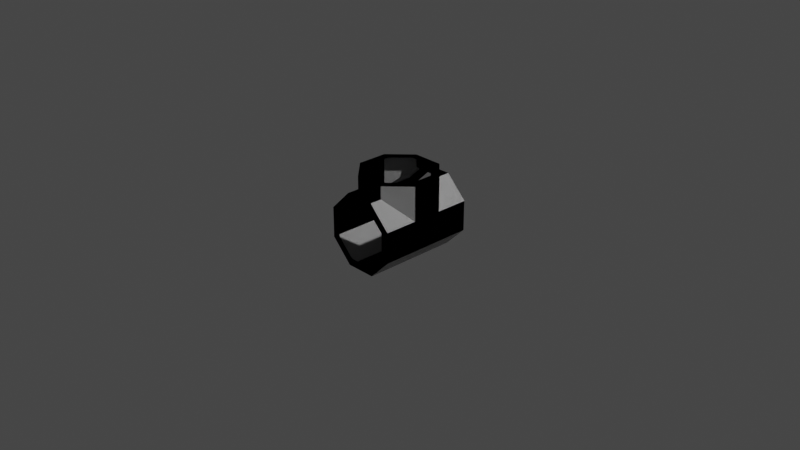 # Source: crewTubeT.blend  (saved by Blender 3.1.7; exported with 4.5.12 LTS)
import bpy
from mathutils import Matrix  # noqa: F401  (used for matrix-valued properties, if any)

bpy.ops.wm.read_factory_settings(use_empty=True)
scene = bpy.context.scene
scene.name = 'Scene'

# ---- collections
col_collection = bpy.data.collections.new('Collection'); scene.collection.children.link(col_collection)

# ---- images (referenced by path relative to the original .blend; pixels are not part of the script)
import os
ASSET_DIR = os.environ.get("B2B_ASSET_DIR", "")  # directory of the original .blend (textures are referenced by path, not embedded)
HERE = os.path.dirname(os.path.abspath(__file__))  # packed textures are extracted next to this script under _unpacked/

def load_image(name, relpath, width, height, colorspace="sRGB"):
    """Load a texture the original file referenced (path relative to the .blend, or extracted next to this script)."""
    p = next((c for c in (os.path.join(HERE, relpath), os.path.join(ASSET_DIR, relpath)) if relpath and os.path.exists(c)), "")
    if p:
        img = bpy.data.images.load(p, check_existing=True)
        img.name = name
    else:  # same state as the original file: an image datablock whose file is absent (Cycles renders it pink)
        img = bpy.data.images.new(name, width, height)
        img.source = "FILE"
        img.filepath = "//" + (relpath or name)
    img.colorspace_settings.name = colorspace
    return img
img_diff = load_image('diff', 'diff.png', 1024, 1024, 'sRGB')

# ---- materials (node trees are filled in below, after node groups)
mat_material_003 = bpy.data.materials.new('Material.003')
mat_material_003.use_transparent_shadow = False

# ---- node groups
ng_color4 = bpy.data.node_groups.new('Color4', 'ShaderNodeTree')
_s = ng_color4.interface.new_socket(name='Color', in_out='OUTPUT', socket_type='NodeSocketColor')
_s = ng_color4.interface.new_socket(name='Alpha', in_out='OUTPUT', socket_type='NodeSocketFloat')
_s = ng_color4.interface.new_socket(name='Color', in_out='INPUT', socket_type='NodeSocketColor')
_s = ng_color4.interface.new_socket(name='Alpha', in_out='INPUT', socket_type='NodeSocketFloat')
_s.min_value = 1.0
_N = ng_color4.nodes; _L = ng_color4.links
n0 = _N.new('NodeGroupInput'); n0.name = 'Group Input'; n0.location = (-403, 18)
n1 = _N.new('NodeGroupOutput'); n1.name = 'Group Output'; n1.location = (154, 24)
_L.new(n0.outputs[1], n1.inputs[1])
_L.new(n0.outputs[0], n1.inputs[0])
n1.is_active_output = True
ng_maincolor = bpy.data.node_groups.new('MainColor', 'ShaderNodeTree')
_s = ng_maincolor.interface.new_socket(name='Color', in_out='OUTPUT', socket_type='NodeSocketColor')
_s = ng_maincolor.interface.new_socket(name='Alpha', in_out='OUTPUT', socket_type='NodeSocketFloat')
_s = ng_maincolor.interface.new_socket(name='VColor', in_out='INPUT', socket_type='NodeSocketColor')
_s = ng_maincolor.interface.new_socket(name='VAlpha', in_out='INPUT', socket_type='NodeSocketFloat')
_s.min_value = 1e+04
_s = ng_maincolor.interface.new_socket(name='CColor', in_out='INPUT', socket_type='NodeSocketColor')
_s = ng_maincolor.interface.new_socket(name='CAlpha', in_out='INPUT', socket_type='NodeSocketFloat')
_s.min_value = 1.0
_s = ng_maincolor.interface.new_socket(name='TColor', in_out='INPUT', socket_type='NodeSocketColor')
_s = ng_maincolor.interface.new_socket(name='TAlpha', in_out='INPUT', socket_type='NodeSocketFloat')
_s.min_value = 1.0
_N = ng_maincolor.nodes; _L = ng_maincolor.links
n0 = _N.new('NodeGroupInput'); n0.name = 'Group Input'; n0.location = (-284, 35)
n1 = _N.new('NodeGroupOutput'); n1.name = 'Group Output'; n1.location = (332, -19)
n2 = _N.new('ShaderNodeMix'); n2.name = 'VC*CC*TC'; n2.location = (127, -33)
n2.label = 'VC*CC*TC'
n2.hide = True
n2.data_type = 'RGBA'
n2.blend_type = 'MULTIPLY'
n2.inputs[0].default_value = 1.0
n3 = _N.new('ShaderNodeMix'); n3.name = 'VC*CC'; n3.location = (-44, 33)
n3.label = 'VC*CC'
n3.hide = True
n3.data_type = 'RGBA'
n3.blend_type = 'MULTIPLY'
n3.inputs[0].default_value = 1.0
n4 = _N.new('ShaderNodeMath'); n4.name = 'VA*CA'; n4.location = (-59, -19)
n4.label = 'VA*CA'
n4.hide = True
n4.operation = 'MULTIPLY'
n4.inputs[2].default_value = 0.0
n5 = _N.new('ShaderNodeMath'); n5.name = 'VA*CA*TA'; n5.location = (130, -79)
n5.label = 'VA*CA*TA'
n5.hide = True
n5.operation = 'MULTIPLY'
n5.inputs[2].default_value = 0.0
_L.new(n0.outputs[2], n3.inputs[7])
_L.new(n0.outputs[4], n2.inputs[7])
_L.new(n2.outputs[2], n1.inputs[0])
_L.new(n3.outputs[2], n2.inputs[6])
_L.new(n0.outputs[0], n3.inputs[6])
_L.new(n0.outputs[1], n4.inputs[0])
_L.new(n0.outputs[3], n4.inputs[1])
_L.new(n4.outputs[0], n5.inputs[0])
_L.new(n0.outputs[5], n5.inputs[1])
_L.new(n5.outputs[0], n1.inputs[1])
n1.is_active_output = True
ng_standardshader = bpy.data.node_groups.new('StandardShader', 'ShaderNodeTree')
_s = ng_standardshader.interface.new_socket(name='BSDF', in_out='OUTPUT', socket_type='NodeSocketShader')
_s = ng_standardshader.interface.new_socket(name='BaseColor', in_out='INPUT', socket_type='NodeSocketColor')
_s = ng_standardshader.interface.new_socket(name='Shininess', in_out='INPUT', socket_type='NodeSocketFloat')
_s.min_value = 1e+04
_s = ng_standardshader.interface.new_socket(name='Gloss', in_out='INPUT', socket_type='NodeSocketFloat')
_s.min_value = 1e+04
_s = ng_standardshader.interface.new_socket(name='Emission', in_out='INPUT', socket_type='NodeSocketColor')
_s = ng_standardshader.interface.new_socket(name='Emission Strength', in_out='INPUT', socket_type='NodeSocketFloat')
_s.min_value = 1e+06
_s = ng_standardshader.interface.new_socket(name='Alpha', in_out='INPUT', socket_type='NodeSocketFloat')
_s.min_value = 1.0
_s = ng_standardshader.interface.new_socket(name='NormalColor', in_out='INPUT', socket_type='NodeSocketColor')
_N = ng_standardshader.nodes; _L = ng_standardshader.links
n0 = _N.new('NodeGroupOutput'); n0.name = 'Group Output'; n0.location = (555, 248)
n1 = _N.new('NodeGroupInput'); n1.name = 'Group Input'; n1.location = (-444, 74)
n2 = _N.new('ShaderNodeNormalMap'); n2.name = 'Normal Map'; n2.location = (-96, -256)
n2.hide = True
n3 = _N.new('ShaderNodeMath'); n3.name = 'Roughness'; n3.location = (-4, -2)
n3.label = 'Roughness'
n3.hide = True
n3.operation = 'SQRT'
n3.inputs[2].default_value = 0.0
n4 = _N.new('ShaderNodeMath'); n4.name = 'SpecularConv'; n4.location = (-120, 39)
n4.label = 'SpecularConv'
n4.hide = True
n4.operation = 'SQRT'
n4.inputs[2].default_value = 0.0
n5 = _N.new('ShaderNodeMath'); n5.name = 'Gloss2Rough'; n5.location = (-176, -1)
n5.label = 'Gloss2Rough'
n5.hide = True
n5.operation = 'SUBTRACT'
n5.inputs[0].default_value = 1.0
n5.inputs[2].default_value = 0.0
n6 = _N.new('ShaderNodeBsdfPrincipled'); n6.name = 'Principled BSDF'; n6.location = (226, 256)
n6.distribution = 'GGX'
n6.subsurface_method = 'BURLEY'
n6.inputs[3].default_value = 1.45
_L.new(n6.outputs[0], n0.inputs[0])
_L.new(n4.outputs[0], n6.inputs[13])
_L.new(n1.outputs[3], n6.inputs[27])
_L.new(n3.outputs[0], n6.inputs[2])
_L.new(n1.outputs[0], n6.inputs[0])
_L.new(n1.outputs[1], n4.inputs[0])
_L.new(n1.outputs[6], n2.inputs[1])
_L.new(n5.outputs[0], n3.inputs[0])
_L.new(n1.outputs[2], n5.inputs[1])
_L.new(n2.outputs[0], n6.inputs[5])
_L.new(n1.outputs[5], n6.inputs[4])
_L.new(n1.outputs[4], n6.inputs[28])
n0.is_active_output = True

# ---- material node trees
mat_material_003.use_nodes = True; mat_material_003.node_tree.nodes.clear()
_N = mat_material_003.node_tree.nodes; _L = mat_material_003.node_tree.links
n0 = _N.new('ShaderNodeTexImage'); n0.name = '_MainTex'; n0.location = (-131, -187)
n0.label = '_MainTex'
n0.hide = True
n0.image = img_diff
n1 = _N.new('ShaderNodeUVMap'); n1.name = 'UV Map'; n1.location = (-345, -213)
n2 = _N.new('ShaderNodeGroup'); n2.name = '_Color'; n2.location = (-34, -148)
n2.label = '_Color'
n2.hide = True
n2.node_tree = ng_color4
n2.inputs[0].default_value = (1.0, 1.0, 1.0, 1.0)
n2.inputs[1].default_value = 1.0
n3 = _N.new('ShaderNodeVertexColor'); n3.name = 'Vertex Color'; n3.location = (-31, -96)
n3.hide = True
n4 = _N.new('ShaderNodeOutputMaterial'); n4.name = 'Material Output'; n4.location = (765, 26)
n5 = _N.new('ShaderNodeGroup'); n5.name = 'Group'; n5.location = (157, 9)
n5.node_tree = ng_maincolor
n6 = _N.new('ShaderNodeGroup'); n6.name = 'StandardShader'; n6.location = (542, -4)
n6.node_tree = ng_standardshader
n6.inputs[1].default_value = 0.0
n6.inputs[2].default_value = 0.0
n6.inputs[3].default_value = (0.0, 0.0, 0.0, 1.0)
n6.inputs[4].default_value = 1.0
n6.inputs[6].default_value = (0.5, 0.5, 1.0, 1.0)
n7 = _N.new('ShaderNodeValue'); n7.name = '_Opacity'; n7.location = (327, -167)
n7.label = '_Opacity'
n7.hide = True
n7.outputs[0].default_value = 1.0
_L.new(n1.outputs[0], n0.inputs[0])
_L.new(n6.outputs[0], n4.inputs[0])
_L.new(n2.outputs[0], n5.inputs[2])
_L.new(n2.outputs[1], n5.inputs[3])
_L.new(n0.outputs[0], n5.inputs[4])
_L.new(n0.outputs[1], n5.inputs[5])
_L.new(n5.outputs[0], n6.inputs[0])
_L.new(n3.outputs[1], n5.inputs[1])
_L.new(n3.outputs[0], n5.inputs[0])
_L.new(n7.outputs[0], n6.inputs[5])
n4.is_active_output = True

# ---- world
world_world = bpy.data.worlds.new('World'); scene.world = world_world
world_world.use_nodes = True; world_world.node_tree.nodes.clear()
_N = world_world.node_tree.nodes; _L = world_world.node_tree.links
n0 = _N.new('ShaderNodeOutputWorld'); n0.name = 'World Output'; n0.location = (300, 300)
n1 = _N.new('ShaderNodeBackground'); n1.name = 'Background'; n1.location = (10, 300)
n1.inputs[0].default_value = (0.05088, 0.05088, 0.05088, 1.0)
_L.new(n1.outputs[0], n0.inputs[0])
n0.is_active_output = True
world_world.color = (0.05088, 0.05088, 0.05088)
world_world.use_sun_shadow = False
world_world.sun_shadow_jitter_overblur = 0.0

# ---- cameras
cam_camera = bpy.data.cameras.new('Camera')
cam_camera.clip_end = 100.0
cam_camera.ortho_scale = 7.314

# ---- lights
light_light = bpy.data.lights.new('Light', 'POINT')
light_light.transmission_factor = 0.0
light_light.energy = 1000.0
light_light.shadow_soft_size = 0.1
light_light.shadow_maximum_resolution = 0.006
light_light.use_absolute_resolution = True

# ---- meshes
me_cylinder = bpy.data.meshes.new('Cylinder')
me_cylinder.from_pydata([(0.1297, -0.3131, 0.5387), (0.1297, 0.5295, 0.3131), (0.1297, -0.5295, 0.3131), (0.3131, 0.5295, 0.1297), (0.3131, -0.1297, 0.5387), (0.3131, -0.5295, 0.1297), (0.3131, 0.1297, 0.5387), (0.3131, 0.5295, -0.1297), (0.3131, -0.5295, -0.1297), (0.1297, 0.5295, -0.3131), (0.1297, 0.3131, 0.5387), (0.1297, -0.5295, -0.3131), (-0.1297, 0.5295, -0.3131), (-0.1297, 0.3131, 0.5387), (-0.1297, -0.5295, -0.3131), (-0.3131, 0.5295, -0.1297), (-0.3131, 0.1297, 0.5387), (-0.3131, -0.5295, -0.1297), (-0.3131, -0.1297, 0.5387), (-0.3131, 0.5295, 0.1297), (-0.3131, -0.5295, 0.1297), (-0.1297, 0.5295, 0.3131), (-0.1297, -0.3131, 0.5387), (-0.1297, -0.5295, 0.3131), (0.1654, -0.3992, 0.5387), (0.1654, 0.5295, 0.3992), (0.3992, -0.1654, 0.5387), (0.3992, 0.5295, 0.1654), (0.3992, -0.5295, 0.1654), (0.1654, -0.5295, 0.3992), (0.3992, 0.1654, 0.5387), (0.3992, 0.5295, -0.1654), (0.3992, -0.5295, -0.1654), (0.1654, 0.3992, 0.5387), (0.1654, 0.5295, -0.3992), (0.1654, -0.5295, -0.3992), (-0.1654, 0.3992, 0.5387), (-0.1654, 0.5295, -0.3992), (-0.1654, -0.5295, -0.3992), (-0.3992, 0.5295, -0.1654), (-0.3992, 0.1654, 0.5387), (-0.3992, -0.5295, -0.1654), (-0.3992, 0.1654, 0.1654), (-0.3992, 0.5295, 0.1654), (-0.3992, -0.1654, 0.5387), (-0.3992, -0.1654, 0.1654), (-0.3992, -0.5295, 0.1654), (-0.1654, 0.5295, 0.3992), (-0.1654, -0.3992, 0.5387), (-0.1654, -0.5295, 0.3992), (0.1654, -0.3992, 0.3992), (0.3992, -0.1654, 0.1654), (0.3992, 0.1654, 0.1654), (-0.1654, -0.3992, 0.3992), (-0.1654, 0.3992, 0.3992), (0.1654, 0.3992, 0.3992)], [], [(51, 52, 55, 25, 27), (29, 50, 51, 28), (32, 28, 51, 27, 31), (31, 34, 35, 32), (34, 37, 38, 35), (37, 39, 41, 38), (47, 54, 42, 43), (45, 53, 49, 46), (55, 54, 47, 25), (53, 50, 29, 49), (15, 39, 37, 34, 31, 27, 25, 1, 3, 7, 9, 12), (21, 1, 25, 47, 43, 39, 15, 19), (11, 8, 32, 35, 38, 41, 17, 14), (5, 2, 23, 20, 17, 41, 46, 49, 29, 28, 32, 8), (51, 50, 24, 26), (52, 51, 26, 30), (33, 55, 52, 30), (36, 54, 55, 33), (40, 42, 54, 36), (44, 45, 42, 40), (42, 45, 46, 41, 39, 43), (48, 53, 45, 44), (50, 53, 48, 24), (22, 0, 4, 26, 24, 48, 44, 40, 36, 13, 16, 18), (13, 36, 33, 30, 26, 4, 6, 10)])
_uv = me_cylinder.uv_layers.new(name='UVMap')
_uv.uv.foreach_set('vector', [0.875, 0.8212, 0.875, 0.6588, 1.0, 0.5439, 1.0, 0.5, 0.875, 0.5, 1.0, 1.0, 1.0, 0.936, 0.875, 0.8212, 0.875, 1.0, 0.75, 1.0, 0.875, 1.0, 0.875, 0.8212, 0.875, 0.5, 0.75, 0.5, 0.75, 0.5, 0.625, 0.5, 0.625, 1.0, 0.75, 1.0, 0.625, 0.5, 0.5, 0.5, 0.5, 1.0, 0.625, 1.0, 0.5, 0.5, 0.375, 0.5, 0.375, 1.0, 0.5, 1.0, 0.125, 0.5, 0.125, 0.5439, 0.25, 0.6588, 0.25, 0.5, 0.25, 0.8212, 0.125, 0.936, 0.125, 1.0, 0.25, 1.0, 0.0, 0.5439, 0.125, 0.5439, 0.125, 0.5, 0.0, 0.5, 0.125, 0.936, 0.0, 0.936, 0.0, 1.0, 0.125, 1.0, 0.6169, 0.1169, 0.5803, 0.08029, 0.75, 0.01, 0.9197, 0.08029, 0.99, 0.25, 0.9197, 0.4197, 0.75, 0.49, 0.75, 0.4382, 0.8831, 0.3831, 0.9382, 0.25, 0.8831, 0.1169, 0.75, 0.0618, 0.6169, 0.3831, 0.75, 0.4382, 0.75, 0.49, 0.5803, 0.4197, 0.51, 0.25, 0.5803, 0.08029, 0.6169, 0.1169, 0.5618, 0.25, 0.3831, 0.1169, 0.4382, 0.25, 0.49, 0.25, 0.4197, 0.08029, 0.25, 0.01, 0.08029, 0.08029, 0.1169, 0.1169, 0.25, 0.0618, 0.3831, 0.3831, 0.25, 0.4382, 0.1169, 0.3831, 0.0618, 0.25, 0.1169, 0.1169, 0.08029, 0.08029, 0.01, 0.25, 0.08029, 0.4197, 0.25, 0.49, 0.4197, 0.4197, 0.49, 0.25, 0.4382, 0.25, 0.875, 0.846, 1.0, 0.6293, 1.0, 0.5, 0.875, 0.5, 0.75, 0.846, 0.875, 0.846, 0.875, 0.5, 0.75, 0.5, 0.625, 0.5, 0.625, 0.6293, 0.75, 0.846, 0.75, 0.5, 0.5, 0.5, 0.5, 0.5, 0.625, 0.5, 0.625, 0.5, 0.375, 0.5, 0.375, 0.846, 0.5, 0.6293, 0.5, 0.5, 0.25, 0.5, 0.25, 0.846, 0.375, 0.846, 0.375, 0.5, 0.25, 0.6588, 0.3128, 0.8212, 0.25, 1.0, 0.375, 1.0, 0.375, 0.5, 0.25, 0.5, 0.125, 0.5, 0.125, 0.6293, 0.25, 0.846, 0.25, 0.5, 0.0, 0.5, 0.125, 0.5, 0.125, 0.5, 0.0, 0.5, 0.6169, 0.3831, 0.75, 0.4382, 0.8831, 0.3831, 0.9197, 0.4197, 0.7759, 0.4275, 0.5803, 0.4197, 0.51, 0.25, 0.51, 0.25, 0.7241, 0.07252, 0.75, 0.0618, 0.6169, 0.1169, 0.5618, 0.25, 0.75, 0.0618, 0.75, 0.01, 0.9197, 0.08029, 0.99, 0.25, 0.99, 0.25, 0.9382, 0.25, 0.9382, 0.25, 0.8831, 0.1169])
me_cylinder.materials.append(mat_material_003)
me_cylinder.use_remesh_fix_poles = True
me_cylinder.use_remesh_preserve_attributes = False
me_cylinder.update()
me_cylinder_002 = bpy.data.meshes.new('Cylinder.002')
me_cylinder_002.from_pydata([(0.1297, -0.3131, 0.5387), (0.1297, 0.5295, 0.3131), (0.1297, -0.5295, 0.3131), (0.3131, 0.5295, 0.1297), (0.3131, -0.1297, 0.5387), (0.3131, -0.5295, 0.1297), (0.3131, 0.1297, 0.5387), (0.3131, 0.5295, -0.1297), (0.3131, -0.5295, -0.1297), (0.1297, 0.5295, -0.3131), (0.1297, 0.3131, 0.5387), (0.1297, -0.5295, -0.3131), (-0.1297, 0.5295, -0.3131), (-0.1297, 0.3131, 0.5387), (-0.1297, -0.5295, -0.3131), (-0.3131, 0.5295, -0.1297), (-0.3131, 0.1297, 0.5387), (-0.3131, -0.5295, -0.1297), (-0.3131, -0.1297, 0.5387), (-0.3131, 0.5295, 0.1297), (-0.3131, -0.5295, 0.1297), (-0.1297, 0.5295, 0.3131), (-0.1297, -0.3131, 0.5387), (-0.1297, -0.5295, 0.3131), (0.1654, -0.3992, 0.5387), (0.1654, 0.5295, 0.3992), (0.3992, -0.1654, 0.5387), (0.3992, 0.5295, 0.1654), (0.3992, -0.5295, 0.1654), (0.1654, -0.5295, 0.3992), (0.3992, 0.1654, 0.5387), (0.3992, 0.5295, -0.1654), (0.3992, -0.5295, -0.1654), (0.1654, 0.3992, 0.5387), (0.1654, 0.5295, -0.3992), (0.1654, -0.5295, -0.3992), (-0.1654, 0.3992, 0.5387), (-0.1654, 0.5295, -0.3992), (-0.1654, -0.5295, -0.3992), (-0.3992, 0.5295, -0.1654), (-0.3992, 0.1654, 0.5387), (-0.3992, -0.5295, -0.1654), (-0.3992, 0.1654, 0.1654), (-0.3992, 0.5295, 0.1654), (-0.3992, -0.1654, 0.5387), (-0.3992, -0.1654, 0.1654), (-0.3992, -0.5295, 0.1654), (-0.1654, 0.5295, 0.3992), (-0.1654, -0.3992, 0.5387), (-0.1654, -0.5295, 0.3992), (0.1654, -0.3992, 0.3992), (0.3992, -0.1654, 0.1654), (0.3992, 0.1654, 0.1654), (-0.1654, -0.3992, 0.3992), (-0.1654, 0.3992, 0.3992), (0.1654, 0.3992, 0.3992)], [], [(51, 52, 55, 25, 27), (29, 50, 51, 28), (32, 28, 51, 27, 31), (31, 34, 35, 32), (34, 37, 38, 35), (37, 39, 41, 38), (47, 54, 42, 43), (45, 53, 49, 46), (55, 54, 47, 25), (53, 50, 29, 49), (15, 39, 37, 34, 31, 27, 25, 1, 3, 7, 9, 12), (21, 1, 25, 47, 43, 39, 15, 19), (11, 8, 32, 35, 38, 41, 17, 14), (5, 2, 23, 20, 17, 41, 46, 49, 29, 28, 32, 8), (51, 50, 24, 26), (52, 51, 26, 30), (33, 55, 52, 30), (36, 54, 55, 33), (40, 42, 54, 36), (44, 45, 42, 40), (42, 45, 46, 41, 39, 43), (48, 53, 45, 44), (50, 53, 48, 24), (22, 0, 4, 26, 24, 48, 44, 40, 36, 13, 16, 18), (13, 36, 33, 30, 26, 4, 6, 10)])
_uv = me_cylinder_002.uv_layers.new(name='UVMap')
_uv.uv.foreach_set('vector', [0.875, 0.8212, 0.875, 0.6588, 1.0, 0.5439, 1.0, 0.5, 0.875, 0.5, 1.0, 1.0, 1.0, 0.936, 0.875, 0.8212, 0.875, 1.0, 0.75, 1.0, 0.875, 1.0, 0.875, 0.8212, 0.875, 0.5, 0.75, 0.5, 0.75, 0.5, 0.625, 0.5, 0.625, 1.0, 0.75, 1.0, 0.625, 0.5, 0.5, 0.5, 0.5, 1.0, 0.625, 1.0, 0.5, 0.5, 0.375, 0.5, 0.375, 1.0, 0.5, 1.0, 0.125, 0.5, 0.125, 0.5439, 0.25, 0.6588, 0.25, 0.5, 0.25, 0.8212, 0.125, 0.936, 0.125, 1.0, 0.25, 1.0, 0.0, 0.5439, 0.125, 0.5439, 0.125, 0.5, 0.0, 0.5, 0.125, 0.936, 0.0, 0.936, 0.0, 1.0, 0.125, 1.0, 0.6169, 0.1169, 0.5803, 0.08029, 0.75, 0.01, 0.9197, 0.08029, 0.99, 0.25, 0.9197, 0.4197, 0.75, 0.49, 0.75, 0.4382, 0.8831, 0.3831, 0.9382, 0.25, 0.8831, 0.1169, 0.75, 0.0618, 0.6169, 0.3831, 0.75, 0.4382, 0.75, 0.49, 0.5803, 0.4197, 0.51, 0.25, 0.5803, 0.08029, 0.6169, 0.1169, 0.5618, 0.25, 0.3831, 0.1169, 0.4382, 0.25, 0.49, 0.25, 0.4197, 0.08029, 0.25, 0.01, 0.08029, 0.08029, 0.1169, 0.1169, 0.25, 0.0618, 0.3831, 0.3831, 0.25, 0.4382, 0.1169, 0.3831, 0.0618, 0.25, 0.1169, 0.1169, 0.08029, 0.08029, 0.01, 0.25, 0.08029, 0.4197, 0.25, 0.49, 0.4197, 0.4197, 0.49, 0.25, 0.4382, 0.25, 0.875, 0.846, 1.0, 0.6293, 1.0, 0.5, 0.875, 0.5, 0.75, 0.846, 0.875, 0.846, 0.875, 0.5, 0.75, 0.5, 0.625, 0.5, 0.625, 0.6293, 0.75, 0.846, 0.75, 0.5, 0.5, 0.5, 0.5, 0.5, 0.625, 0.5, 0.625, 0.5, 0.375, 0.5, 0.375, 0.846, 0.5, 0.6293, 0.5, 0.5, 0.25, 0.5, 0.25, 0.846, 0.375, 0.846, 0.375, 0.5, 0.25, 0.6588, 0.3128, 0.8212, 0.25, 1.0, 0.375, 1.0, 0.375, 0.5, 0.25, 0.5, 0.125, 0.5, 0.125, 0.6293, 0.25, 0.846, 0.25, 0.5, 0.0, 0.5, 0.125, 0.5, 0.125, 0.5, 0.0, 0.5, 0.6169, 0.3831, 0.75, 0.4382, 0.8831, 0.3831, 0.9197, 0.4197, 0.7759, 0.4275, 0.5803, 0.4197, 0.51, 0.25, 0.51, 0.25, 0.7241, 0.07252, 0.75, 0.0618, 0.6169, 0.1169, 0.5618, 0.25, 0.75, 0.0618, 0.75, 0.01, 0.9197, 0.08029, 0.99, 0.25, 0.99, 0.25, 0.9382, 0.25, 0.9382, 0.25, 0.8831, 0.1169])
me_cylinder_002.use_remesh_fix_poles = True
me_cylinder_002.use_remesh_preserve_attributes = False
me_cylinder_002.update()

# ---- objects
ob_freeiva = bpy.data.objects.new('FreeIva', None)
ob_shell = bpy.data.objects.new('shell', me_cylinder)
ob_shellcollider = bpy.data.objects.new('shellCollider', me_cylinder_002)
ob_light = bpy.data.objects.new('Light', light_light)
ob_camera = bpy.data.objects.new('Camera', cam_camera)

# ---- transforms, parenting, visibility, modifiers, constraints
ob_freeiva.location = (0.0, 0.0, 0.0)
ob_shell.parent = ob_freeiva
ob_shell.location = (0.0, 0.0, 0.0)
ob_shellcollider.parent = ob_freeiva
ob_shellcollider.location = (0.0, 0.0, 0.0)
ob_light.location = (4.076, 1.005, 5.904)
ob_light.rotation_euler = (0.6503, 0.05522, 1.866)
ob_light.lock_rotations_4d = False
ob_light.empty_display_type = 'ARROWS'
ob_light.color = (0.0, 0.0, 0.0, 0.0)
ob_light.lineart.crease_threshold = 0.0
ob_camera.location = (7.359, -6.926, 4.958)
ob_camera.rotation_euler = (1.109, 0.0, 0.8149)
ob_camera.lock_rotations_4d = False
ob_camera.empty_display_type = 'ARROWS'
ob_camera.color = (0.0, 0.0, 0.0, 0.0)
ob_camera.display_type = 'WIRE'
ob_camera.lineart.crease_threshold = 0.0

# ---- collection membership
scene.collection.objects.link(ob_freeiva)
scene.collection.objects.link(ob_shell)
scene.collection.objects.link(ob_shellcollider)
col_collection.objects.link(ob_light)
col_collection.objects.link(ob_camera)

# ---- scene / render settings (as saved in the file)
scene.camera = ob_camera
scene.frame_start = 1; scene.frame_end = 250; scene.frame_set(1)
scene.render.engine = 'BLENDER_EEVEE_NEXT'
scene.cycles.sampling_pattern = 'TABULATED_SOBOL'
scene.cycles.use_light_tree = False
scene.view_settings.view_transform = 'Filmic'
bpy.context.view_layer.update()
